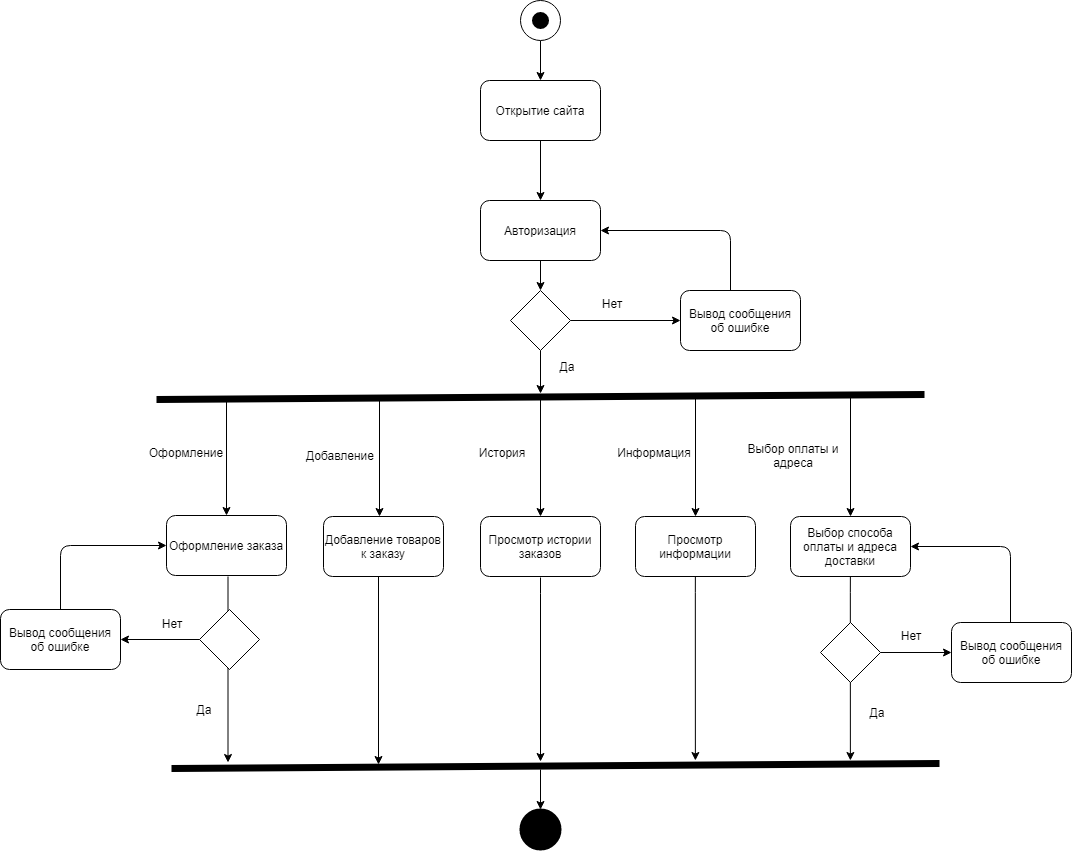

The diagram above was exported from draw.io. Its source (the exported page's mxGraphModel, read from the mxfile embedded in the PNG):
<mxGraphModel dx="2489" dy="932" grid="0" gridSize="10" guides="1" tooltips="1" connect="1" arrows="1" fold="1" page="1" pageScale="1" pageWidth="827" pageHeight="1169" math="0" shadow="0">
  <root>
    <mxCell id="0" />
    <mxCell id="1" parent="0" />
    <mxCell id="lD4jLbcpk-tQa-VO4hSW-21" style="edgeStyle=orthogonalEdgeStyle;rounded=0;orthogonalLoop=1;jettySize=auto;html=1;entryX=0.5;entryY=0;entryDx=0;entryDy=0;" parent="1" source="lD4jLbcpk-tQa-VO4hSW-2" target="lD4jLbcpk-tQa-VO4hSW-15" edge="1">
      <mxGeometry relative="1" as="geometry" />
    </mxCell>
    <mxCell id="lD4jLbcpk-tQa-VO4hSW-2" value="" style="ellipse;whiteSpace=wrap;html=1;aspect=fixed;" parent="1" vertex="1">
      <mxGeometry x="225" y="19" width="40" height="40" as="geometry" />
    </mxCell>
    <mxCell id="lD4jLbcpk-tQa-VO4hSW-5" value="" style="shape=ellipse;html=1;fillColor=#000000;strokeWidth=2;verticalLabelPosition=bottom;verticalAlignment=top;perimeter=ellipsePerimeter;" parent="1" vertex="1">
      <mxGeometry x="225" y="828" width="40" height="40" as="geometry" />
    </mxCell>
    <mxCell id="lD4jLbcpk-tQa-VO4hSW-25" style="edgeStyle=orthogonalEdgeStyle;rounded=0;orthogonalLoop=1;jettySize=auto;html=1;entryX=0.5;entryY=0;entryDx=0;entryDy=0;" parent="1" source="lD4jLbcpk-tQa-VO4hSW-9" target="lD4jLbcpk-tQa-VO4hSW-17" edge="1">
      <mxGeometry relative="1" as="geometry" />
    </mxCell>
    <mxCell id="lD4jLbcpk-tQa-VO4hSW-9" value="Авторизация" style="rounded=1;whiteSpace=wrap;html=1;" parent="1" vertex="1">
      <mxGeometry x="185" y="219" width="120" height="60" as="geometry" />
    </mxCell>
    <mxCell id="lD4jLbcpk-tQa-VO4hSW-11" value="Просмотр истории заказов" style="rounded=1;whiteSpace=wrap;html=1;" parent="1" vertex="1">
      <mxGeometry x="185" y="535" width="120" height="60" as="geometry" />
    </mxCell>
    <mxCell id="lD4jLbcpk-tQa-VO4hSW-29" style="edgeStyle=orthogonalEdgeStyle;rounded=0;orthogonalLoop=1;jettySize=auto;html=1;entryX=0.5;entryY=0;entryDx=0;entryDy=0;" parent="1" target="lD4jLbcpk-tQa-VO4hSW-5" edge="1">
      <mxGeometry relative="1" as="geometry">
        <mxPoint x="245" y="788" as="sourcePoint" />
      </mxGeometry>
    </mxCell>
    <mxCell id="lD4jLbcpk-tQa-VO4hSW-31" style="edgeStyle=orthogonalEdgeStyle;rounded=1;orthogonalLoop=1;jettySize=auto;html=1;entryX=1;entryY=0.5;entryDx=0;entryDy=0;" parent="1" source="lD4jLbcpk-tQa-VO4hSW-14" target="lD4jLbcpk-tQa-VO4hSW-9" edge="1">
      <mxGeometry relative="1" as="geometry">
        <Array as="points">
          <mxPoint x="435" y="249" />
        </Array>
      </mxGeometry>
    </mxCell>
    <mxCell id="lD4jLbcpk-tQa-VO4hSW-14" value="Вывод сообщения об ошибке" style="rounded=1;whiteSpace=wrap;html=1;" parent="1" vertex="1">
      <mxGeometry x="385" y="309" width="120" height="60" as="geometry" />
    </mxCell>
    <mxCell id="lD4jLbcpk-tQa-VO4hSW-24" style="edgeStyle=orthogonalEdgeStyle;rounded=0;orthogonalLoop=1;jettySize=auto;html=1;entryX=0.5;entryY=0;entryDx=0;entryDy=0;" parent="1" source="lD4jLbcpk-tQa-VO4hSW-15" target="lD4jLbcpk-tQa-VO4hSW-9" edge="1">
      <mxGeometry relative="1" as="geometry" />
    </mxCell>
    <mxCell id="lD4jLbcpk-tQa-VO4hSW-15" value="Открытие сайта" style="rounded=1;whiteSpace=wrap;html=1;" parent="1" vertex="1">
      <mxGeometry x="185" y="99" width="120" height="60" as="geometry" />
    </mxCell>
    <mxCell id="lD4jLbcpk-tQa-VO4hSW-16" value="Просмотр информации" style="rounded=1;whiteSpace=wrap;html=1;" parent="1" vertex="1">
      <mxGeometry x="340" y="535" width="120" height="60" as="geometry" />
    </mxCell>
    <mxCell id="lD4jLbcpk-tQa-VO4hSW-26" style="edgeStyle=orthogonalEdgeStyle;rounded=0;orthogonalLoop=1;jettySize=auto;html=1;exitX=0.5;exitY=1;exitDx=0;exitDy=0;" parent="1" source="lD4jLbcpk-tQa-VO4hSW-17" edge="1">
      <mxGeometry relative="1" as="geometry">
        <mxPoint x="245" y="412" as="targetPoint" />
      </mxGeometry>
    </mxCell>
    <mxCell id="lD4jLbcpk-tQa-VO4hSW-30" style="edgeStyle=orthogonalEdgeStyle;rounded=0;orthogonalLoop=1;jettySize=auto;html=1;entryX=0;entryY=0.5;entryDx=0;entryDy=0;" parent="1" source="lD4jLbcpk-tQa-VO4hSW-17" target="lD4jLbcpk-tQa-VO4hSW-14" edge="1">
      <mxGeometry relative="1" as="geometry" />
    </mxCell>
    <mxCell id="lD4jLbcpk-tQa-VO4hSW-17" value="" style="rhombus;whiteSpace=wrap;html=1;" parent="1" vertex="1">
      <mxGeometry x="215" y="309" width="60" height="60" as="geometry" />
    </mxCell>
    <mxCell id="lD4jLbcpk-tQa-VO4hSW-39" value="Выбор способа оплаты и адреса доставки" style="rounded=1;whiteSpace=wrap;html=1;" parent="1" vertex="1">
      <mxGeometry x="495" y="535" width="120" height="60" as="geometry" />
    </mxCell>
    <mxCell id="oMRVeK6mh5wzPkz5DN1w-1" value="" style="shape=ellipse;html=1;fillColor=#000000;strokeWidth=2;verticalLabelPosition=bottom;verticalAlignment=top;perimeter=ellipsePerimeter;" parent="1" vertex="1">
      <mxGeometry x="237.5" y="31.5" width="15" height="15" as="geometry" />
    </mxCell>
    <mxCell id="oMRVeK6mh5wzPkz5DN1w-3" value="" style="endArrow=none;html=1;strokeWidth=7;" parent="1" edge="1">
      <mxGeometry width="50" height="50" relative="1" as="geometry">
        <mxPoint x="-139" y="418" as="sourcePoint" />
        <mxPoint x="629" y="413" as="targetPoint" />
      </mxGeometry>
    </mxCell>
    <mxCell id="oMRVeK6mh5wzPkz5DN1w-5" style="edgeStyle=orthogonalEdgeStyle;rounded=0;orthogonalLoop=1;jettySize=auto;html=1;entryX=0.5;entryY=0;entryDx=0;entryDy=0;" parent="1" target="oMRVeK6mh5wzPkz5DN1w-8" edge="1">
      <mxGeometry relative="1" as="geometry">
        <mxPoint x="-69" y="417" as="sourcePoint" />
        <mxPoint x="-68.99999999999977" y="538" as="targetPoint" />
      </mxGeometry>
    </mxCell>
    <mxCell id="oMRVeK6mh5wzPkz5DN1w-6" style="edgeStyle=orthogonalEdgeStyle;rounded=0;orthogonalLoop=1;jettySize=auto;html=1;entryX=0.5;entryY=0;entryDx=0;entryDy=0;" parent="1" target="lD4jLbcpk-tQa-VO4hSW-11" edge="1">
      <mxGeometry relative="1" as="geometry">
        <mxPoint x="245" y="417" as="sourcePoint" />
        <mxPoint x="289" y="523" as="targetPoint" />
      </mxGeometry>
    </mxCell>
    <mxCell id="oMRVeK6mh5wzPkz5DN1w-7" style="edgeStyle=orthogonalEdgeStyle;rounded=0;orthogonalLoop=1;jettySize=auto;html=1;entryX=0.5;entryY=0;entryDx=0;entryDy=0;" parent="1" target="lD4jLbcpk-tQa-VO4hSW-16" edge="1">
      <mxGeometry relative="1" as="geometry">
        <mxPoint x="400" y="415" as="sourcePoint" />
        <mxPoint x="408" y="518" as="targetPoint" />
      </mxGeometry>
    </mxCell>
    <mxCell id="oMRVeK6mh5wzPkz5DN1w-8" value="Оформление заказа" style="rounded=1;whiteSpace=wrap;html=1;" parent="1" vertex="1">
      <mxGeometry x="-129" y="534.0000000000001" width="120" height="60" as="geometry" />
    </mxCell>
    <mxCell id="oMRVeK6mh5wzPkz5DN1w-9" style="edgeStyle=orthogonalEdgeStyle;rounded=0;orthogonalLoop=1;jettySize=auto;html=1;entryX=0.5;entryY=0;entryDx=0;entryDy=0;" parent="1" target="lD4jLbcpk-tQa-VO4hSW-39" edge="1">
      <mxGeometry relative="1" as="geometry">
        <mxPoint x="555" y="411" as="sourcePoint" />
        <mxPoint x="558" y="525" as="targetPoint" />
      </mxGeometry>
    </mxCell>
    <mxCell id="oMRVeK6mh5wzPkz5DN1w-10" style="edgeStyle=orthogonalEdgeStyle;rounded=0;orthogonalLoop=1;jettySize=auto;html=1;" parent="1" edge="1">
      <mxGeometry relative="1" as="geometry">
        <mxPoint x="83" y="595" as="sourcePoint" />
        <mxPoint x="83" y="783" as="targetPoint" />
      </mxGeometry>
    </mxCell>
    <mxCell id="oMRVeK6mh5wzPkz5DN1w-11" value="" style="endArrow=none;html=1;strokeWidth=7;" parent="1" edge="1">
      <mxGeometry width="50" height="50" relative="1" as="geometry">
        <mxPoint x="-124" y="787" as="sourcePoint" />
        <mxPoint x="644" y="782" as="targetPoint" />
      </mxGeometry>
    </mxCell>
    <mxCell id="oMRVeK6mh5wzPkz5DN1w-12" style="edgeStyle=orthogonalEdgeStyle;rounded=0;orthogonalLoop=1;jettySize=auto;html=1;" parent="1" edge="1">
      <mxGeometry relative="1" as="geometry">
        <mxPoint x="-67.5" y="595" as="sourcePoint" />
        <mxPoint x="-67.5" y="781" as="targetPoint" />
        <Array as="points">
          <mxPoint x="-67.5" y="636" />
        </Array>
      </mxGeometry>
    </mxCell>
    <mxCell id="oMRVeK6mh5wzPkz5DN1w-13" style="edgeStyle=orthogonalEdgeStyle;rounded=0;orthogonalLoop=1;jettySize=auto;html=1;" parent="1" edge="1">
      <mxGeometry relative="1" as="geometry">
        <mxPoint x="245" y="596" as="sourcePoint" />
        <mxPoint x="245" y="780" as="targetPoint" />
        <Array as="points">
          <mxPoint x="245" y="612" />
        </Array>
      </mxGeometry>
    </mxCell>
    <mxCell id="oMRVeK6mh5wzPkz5DN1w-17" style="edgeStyle=orthogonalEdgeStyle;rounded=0;orthogonalLoop=1;jettySize=auto;html=1;" parent="1" edge="1">
      <mxGeometry relative="1" as="geometry">
        <mxPoint x="399.88" y="595" as="sourcePoint" />
        <mxPoint x="399.88" y="779" as="targetPoint" />
        <Array as="points">
          <mxPoint x="399.88" y="611" />
        </Array>
      </mxGeometry>
    </mxCell>
    <mxCell id="oMRVeK6mh5wzPkz5DN1w-18" style="edgeStyle=orthogonalEdgeStyle;rounded=0;orthogonalLoop=1;jettySize=auto;html=1;" parent="1" edge="1">
      <mxGeometry relative="1" as="geometry">
        <mxPoint x="554.8800000000001" y="595" as="sourcePoint" />
        <mxPoint x="554.8800000000001" y="779" as="targetPoint" />
        <Array as="points">
          <mxPoint x="554.88" y="611" />
        </Array>
      </mxGeometry>
    </mxCell>
    <mxCell id="lD4jLbcpk-tQa-VO4hSW-44" value="" style="rhombus;whiteSpace=wrap;html=1;" parent="1" vertex="1">
      <mxGeometry x="525" y="641" width="60" height="60" as="geometry" />
    </mxCell>
    <mxCell id="oMRVeK6mh5wzPkz5DN1w-19" value="Вывод сообщения об ошибке" style="rounded=1;whiteSpace=wrap;html=1;" parent="1" vertex="1">
      <mxGeometry x="656" y="641" width="120" height="60" as="geometry" />
    </mxCell>
    <mxCell id="oMRVeK6mh5wzPkz5DN1w-20" style="edgeStyle=orthogonalEdgeStyle;rounded=0;orthogonalLoop=1;jettySize=auto;html=1;entryX=0;entryY=0.5;entryDx=0;entryDy=0;exitX=1;exitY=0.5;exitDx=0;exitDy=0;" parent="1" source="lD4jLbcpk-tQa-VO4hSW-44" target="oMRVeK6mh5wzPkz5DN1w-19" edge="1">
      <mxGeometry relative="1" as="geometry">
        <mxPoint x="624" y="634" as="sourcePoint" />
        <mxPoint x="624" y="695.0000000000001" as="targetPoint" />
      </mxGeometry>
    </mxCell>
    <mxCell id="oMRVeK6mh5wzPkz5DN1w-21" style="edgeStyle=orthogonalEdgeStyle;rounded=1;orthogonalLoop=1;jettySize=auto;html=1;entryX=1;entryY=0.5;entryDx=0;entryDy=0;" parent="1" target="lD4jLbcpk-tQa-VO4hSW-39" edge="1">
      <mxGeometry relative="1" as="geometry">
        <Array as="points">
          <mxPoint x="715" y="565" />
        </Array>
        <mxPoint x="715" y="641" as="sourcePoint" />
        <mxPoint x="585" y="581" as="targetPoint" />
      </mxGeometry>
    </mxCell>
    <mxCell id="lD4jLbcpk-tQa-VO4hSW-12" value="Добавление товаров к заказу" style="rounded=1;whiteSpace=wrap;html=1;" parent="1" vertex="1">
      <mxGeometry x="28" y="535.0000000000001" width="120" height="60" as="geometry" />
    </mxCell>
    <mxCell id="oMRVeK6mh5wzPkz5DN1w-23" style="edgeStyle=orthogonalEdgeStyle;rounded=0;orthogonalLoop=1;jettySize=auto;html=1;entryX=0.5;entryY=0;entryDx=0;entryDy=0;" parent="1" edge="1">
      <mxGeometry relative="1" as="geometry">
        <mxPoint x="84" y="415" as="sourcePoint" />
        <mxPoint x="84" y="535" as="targetPoint" />
      </mxGeometry>
    </mxCell>
    <mxCell id="oMRVeK6mh5wzPkz5DN1w-24" value="" style="rhombus;whiteSpace=wrap;html=1;" parent="1" vertex="1">
      <mxGeometry x="-96" y="628" width="60" height="60" as="geometry" />
    </mxCell>
    <mxCell id="oMRVeK6mh5wzPkz5DN1w-25" value="Вывод сообщения об ошибке" style="rounded=1;whiteSpace=wrap;html=1;" parent="1" vertex="1">
      <mxGeometry x="-295" y="628" width="120" height="60" as="geometry" />
    </mxCell>
    <mxCell id="oMRVeK6mh5wzPkz5DN1w-27" style="edgeStyle=orthogonalEdgeStyle;rounded=0;orthogonalLoop=1;jettySize=auto;html=1;entryX=1;entryY=0.5;entryDx=0;entryDy=0;exitX=0;exitY=0.5;exitDx=0;exitDy=0;" parent="1" source="oMRVeK6mh5wzPkz5DN1w-24" target="oMRVeK6mh5wzPkz5DN1w-25" edge="1">
      <mxGeometry relative="1" as="geometry">
        <mxPoint x="-148" y="706" as="sourcePoint" />
        <mxPoint x="-77" y="706" as="targetPoint" />
      </mxGeometry>
    </mxCell>
    <mxCell id="oMRVeK6mh5wzPkz5DN1w-28" style="edgeStyle=orthogonalEdgeStyle;rounded=1;orthogonalLoop=1;jettySize=auto;html=1;exitX=0.5;exitY=0;exitDx=0;exitDy=0;entryX=0;entryY=0.5;entryDx=0;entryDy=0;" parent="1" source="oMRVeK6mh5wzPkz5DN1w-25" target="oMRVeK6mh5wzPkz5DN1w-8" edge="1">
      <mxGeometry relative="1" as="geometry">
        <Array as="points">
          <mxPoint x="-235" y="564" />
        </Array>
        <mxPoint x="-225" y="618" as="sourcePoint" />
        <mxPoint x="-166" y="567" as="targetPoint" />
      </mxGeometry>
    </mxCell>
    <mxCell id="jE7Q-4DLGQo38-SiA_QI-1" value="Нет" style="text;html=1;strokeColor=none;fillColor=none;align=center;verticalAlign=middle;whiteSpace=wrap;rounded=0;" vertex="1" parent="1">
      <mxGeometry x="297" y="312" width="40" height="20" as="geometry" />
    </mxCell>
    <mxCell id="jE7Q-4DLGQo38-SiA_QI-2" value="Да" style="text;html=1;strokeColor=none;fillColor=none;align=center;verticalAlign=middle;whiteSpace=wrap;rounded=0;" vertex="1" parent="1">
      <mxGeometry x="562" y="721" width="40" height="20" as="geometry" />
    </mxCell>
    <mxCell id="jE7Q-4DLGQo38-SiA_QI-3" value="Нет" style="text;html=1;strokeColor=none;fillColor=none;align=center;verticalAlign=middle;whiteSpace=wrap;rounded=0;" vertex="1" parent="1">
      <mxGeometry x="-143" y="632" width="40" height="20" as="geometry" />
    </mxCell>
    <mxCell id="jE7Q-4DLGQo38-SiA_QI-4" value="Да" style="text;html=1;strokeColor=none;fillColor=none;align=center;verticalAlign=middle;whiteSpace=wrap;rounded=0;" vertex="1" parent="1">
      <mxGeometry x="-111" y="718" width="40" height="20" as="geometry" />
    </mxCell>
    <mxCell id="jE7Q-4DLGQo38-SiA_QI-5" value="Нет" style="text;html=1;strokeColor=none;fillColor=none;align=center;verticalAlign=middle;whiteSpace=wrap;rounded=0;" vertex="1" parent="1">
      <mxGeometry x="596" y="644" width="40" height="20" as="geometry" />
    </mxCell>
    <mxCell id="jE7Q-4DLGQo38-SiA_QI-8" value="Оформление" style="text;html=1;strokeColor=none;fillColor=none;align=center;verticalAlign=middle;whiteSpace=wrap;rounded=0;rotation=0;" vertex="1" parent="1">
      <mxGeometry x="-140" y="459" width="62" height="23" as="geometry" />
    </mxCell>
    <mxCell id="jE7Q-4DLGQo38-SiA_QI-9" value="Добавление" style="text;html=1;strokeColor=none;fillColor=none;align=center;verticalAlign=middle;whiteSpace=wrap;rounded=0;rotation=0;" vertex="1" parent="1">
      <mxGeometry x="14" y="462" width="62" height="23" as="geometry" />
    </mxCell>
    <mxCell id="jE7Q-4DLGQo38-SiA_QI-12" value="История&lt;br&gt;" style="text;html=1;strokeColor=none;fillColor=none;align=center;verticalAlign=middle;whiteSpace=wrap;rounded=0;rotation=0;" vertex="1" parent="1">
      <mxGeometry x="175.5" y="459" width="62" height="23" as="geometry" />
    </mxCell>
    <mxCell id="jE7Q-4DLGQo38-SiA_QI-13" value="Информация" style="text;html=1;strokeColor=none;fillColor=none;align=center;verticalAlign=middle;whiteSpace=wrap;rounded=0;rotation=0;" vertex="1" parent="1">
      <mxGeometry x="328" y="459" width="62" height="23" as="geometry" />
    </mxCell>
    <mxCell id="jE7Q-4DLGQo38-SiA_QI-14" value="Выбор оплаты и адреса" style="text;html=1;strokeColor=none;fillColor=none;align=center;verticalAlign=middle;whiteSpace=wrap;rounded=0;rotation=0;" vertex="1" parent="1">
      <mxGeometry x="446" y="462" width="103.5" height="23" as="geometry" />
    </mxCell>
    <mxCell id="jE7Q-4DLGQo38-SiA_QI-15" value="Да" style="text;html=1;strokeColor=none;fillColor=none;align=center;verticalAlign=middle;whiteSpace=wrap;rounded=0;" vertex="1" parent="1">
      <mxGeometry x="252" y="375" width="40" height="20" as="geometry" />
    </mxCell>
  </root>
</mxGraphModel>